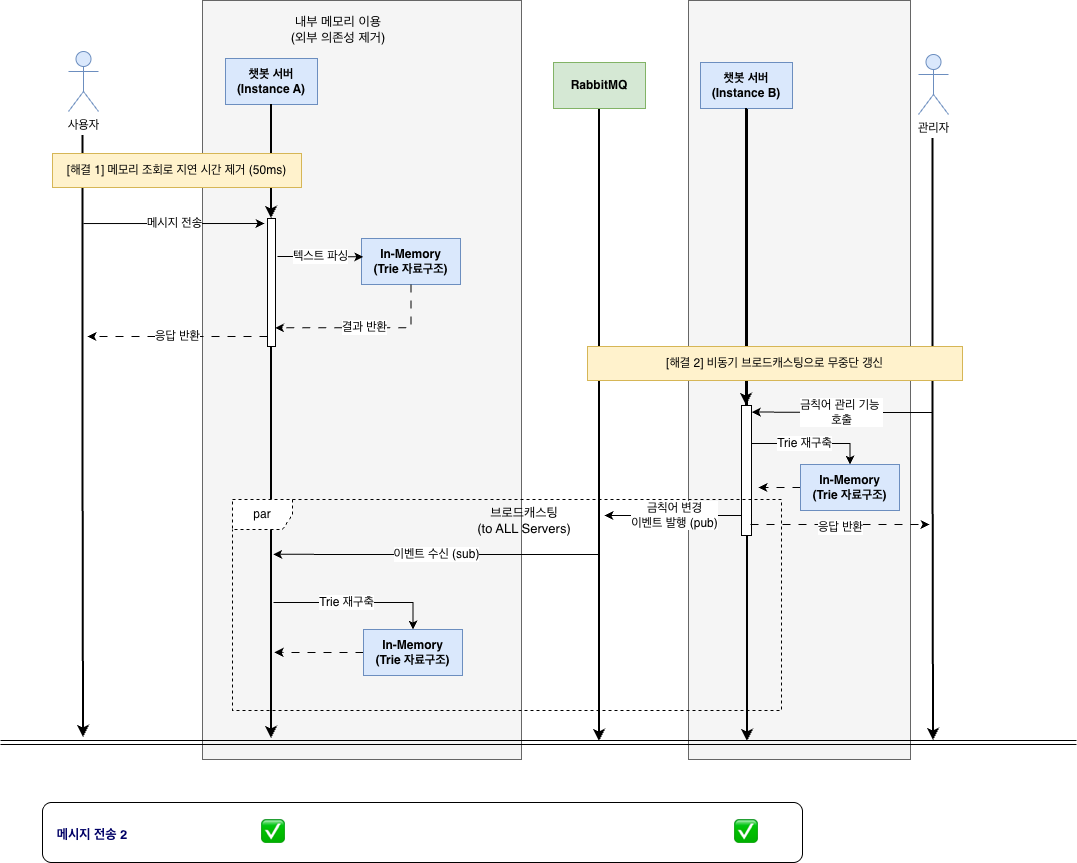

The diagram above was exported from draw.io. Its source (the exported page's mxGraphModel, read from the mxfile embedded in the PNG):
<mxGraphModel dx="618" dy="-219" grid="0" gridSize="10" guides="1" tooltips="1" connect="1" arrows="1" fold="1" page="0" pageScale="1" pageWidth="827" pageHeight="1169" math="0" shadow="0">
  <root>
    <mxCell id="X3P_pS8_4F50Zjb_A5zz-0" />
    <mxCell id="X3P_pS8_4F50Zjb_A5zz-1" parent="X3P_pS8_4F50Zjb_A5zz-0" />
    <mxCell id="4e0xR5vfe8-tOjbCzIpV-0" parent="X3P_pS8_4F50Zjb_A5zz-1" style="rounded=0;whiteSpace=wrap;html=1;fillColor=#f5f5f5;fontStyle=0;fontFamily=Helvetica;strokeColor=#666666;fontColor=#333333;" value="" vertex="1">
      <mxGeometry height="759" width="222" x="1407" y="909" as="geometry" />
    </mxCell>
    <mxCell id="X3P_pS8_4F50Zjb_A5zz-2" parent="X3P_pS8_4F50Zjb_A5zz-1" style="rounded=0;whiteSpace=wrap;html=1;fillColor=#f5f5f5;fontStyle=0;fontFamily=Helvetica;strokeColor=#666666;fontColor=#333333;" value="" vertex="1">
      <mxGeometry height="759" width="319" x="921" y="909" as="geometry" />
    </mxCell>
    <mxCell id="X3P_pS8_4F50Zjb_A5zz-3" parent="X3P_pS8_4F50Zjb_A5zz-1" style="shape=umlActor;verticalLabelPosition=bottom;verticalAlign=top;html=1;outlineConnect=0;fillColor=#dae8fc;strokeColor=#6c8ebf;fontFamily=Helvetica;" value="사용자" vertex="1">
      <mxGeometry height="60" width="30" x="787" y="960" as="geometry" />
    </mxCell>
    <mxCell id="X3P_pS8_4F50Zjb_A5zz-4" edge="1" parent="X3P_pS8_4F50Zjb_A5zz-1" source="X3P_pS8_4F50Zjb_A5zz-12" style="edgeStyle=orthogonalEdgeStyle;rounded=0;orthogonalLoop=1;jettySize=auto;html=1;exitX=0.5;exitY=1;exitDx=0;exitDy=0;fontFamily=Helvetica;strokeWidth=2;">
      <mxGeometry relative="1" as="geometry">
        <mxPoint x="990" y="1647" as="targetPoint" />
      </mxGeometry>
    </mxCell>
    <mxCell id="X3P_pS8_4F50Zjb_A5zz-5" parent="X3P_pS8_4F50Zjb_A5zz-1" style="rounded=0;whiteSpace=wrap;html=1;fontStyle=1;fillColor=#dae8fc;strokeColor=#6c8ebf;fontFamily=Helvetica;" value="챗봇 서버&lt;div&gt;(Instance A)&lt;/div&gt;" vertex="1">
      <mxGeometry height="46" width="92" x="944" y="967" as="geometry" />
    </mxCell>
    <mxCell id="X3P_pS8_4F50Zjb_A5zz-6" parent="X3P_pS8_4F50Zjb_A5zz-1" style="rounded=0;whiteSpace=wrap;html=1;fontStyle=1;fillColor=#dae8fc;strokeColor=#6c8ebf;fontFamily=Helvetica;" value="In-Memory&lt;div&gt;(Trie 자료구조)&lt;/div&gt;" vertex="1">
      <mxGeometry height="46" width="99" x="1080" y="1147" as="geometry" />
    </mxCell>
    <mxCell id="X3P_pS8_4F50Zjb_A5zz-7" edge="1" parent="X3P_pS8_4F50Zjb_A5zz-1" style="edgeStyle=orthogonalEdgeStyle;rounded=0;orthogonalLoop=1;jettySize=auto;html=1;exitX=0.5;exitY=1;exitDx=0;exitDy=0;fontFamily=Helvetica;strokeWidth=2;">
      <mxGeometry relative="1" as="geometry">
        <mxPoint x="801.5" y="1044" as="sourcePoint" />
        <mxPoint x="802" y="1646" as="targetPoint" />
      </mxGeometry>
    </mxCell>
    <mxCell id="X3P_pS8_4F50Zjb_A5zz-8" edge="1" parent="X3P_pS8_4F50Zjb_A5zz-1" style="shape=link;html=1;rounded=0;fontFamily=Helvetica;" value="">
      <mxGeometry relative="1" width="100" as="geometry">
        <mxPoint x="719" y="1651" as="sourcePoint" />
        <mxPoint x="1795" y="1651" as="targetPoint" />
      </mxGeometry>
    </mxCell>
    <mxCell id="X3P_pS8_4F50Zjb_A5zz-9" edge="1" parent="X3P_pS8_4F50Zjb_A5zz-1" source="X3P_pS8_4F50Zjb_A5zz-34" style="edgeStyle=orthogonalEdgeStyle;rounded=0;orthogonalLoop=1;jettySize=auto;html=1;fontFamily=Helvetica;strokeWidth=2;exitX=0.5;exitY=1;exitDx=0;exitDy=0;">
      <mxGeometry relative="1" as="geometry">
        <Array as="points">
          <mxPoint x="1466" y="1017" />
        </Array>
        <mxPoint x="1466" y="1019" as="sourcePoint" />
        <mxPoint x="1466" y="1650" as="targetPoint" />
      </mxGeometry>
    </mxCell>
    <mxCell id="X3P_pS8_4F50Zjb_A5zz-10" parent="X3P_pS8_4F50Zjb_A5zz-1" style="text;html=1;whiteSpace=wrap;strokeColor=none;fillColor=none;align=center;verticalAlign=middle;rounded=0;fontFamily=Helvetica;" value="&lt;span style=&quot;font-size: 13px;&quot;&gt;내부 메모리 이용&lt;/span&gt;&lt;div&gt;&lt;span style=&quot;font-size: 13px;&quot;&gt;(외부 의존성 제거)&lt;/span&gt;&lt;/div&gt;" vertex="1">
      <mxGeometry height="30" width="186" x="964" y="923" as="geometry" />
    </mxCell>
    <mxCell id="X3P_pS8_4F50Zjb_A5zz-11" edge="1" parent="X3P_pS8_4F50Zjb_A5zz-1" source="X3P_pS8_4F50Zjb_A5zz-5" style="edgeStyle=orthogonalEdgeStyle;rounded=0;orthogonalLoop=1;jettySize=auto;html=1;exitX=0.5;exitY=1;exitDx=0;exitDy=0;fontFamily=Helvetica;strokeWidth=2;" target="X3P_pS8_4F50Zjb_A5zz-12" value="">
      <mxGeometry relative="1" as="geometry">
        <mxPoint x="990" y="1013" as="sourcePoint" />
        <mxPoint x="990" y="1647" as="targetPoint" />
      </mxGeometry>
    </mxCell>
    <mxCell id="X3P_pS8_4F50Zjb_A5zz-12" parent="X3P_pS8_4F50Zjb_A5zz-1" style="rounded=0;whiteSpace=wrap;html=1;fontFamily=Helvetica;" value="" vertex="1">
      <mxGeometry height="128" width="8" x="986" y="1127" as="geometry" />
    </mxCell>
    <mxCell id="X3P_pS8_4F50Zjb_A5zz-13" edge="1" parent="X3P_pS8_4F50Zjb_A5zz-1" style="edgeStyle=orthogonalEdgeStyle;rounded=0;orthogonalLoop=1;jettySize=auto;html=1;entryX=0;entryY=0.115;entryDx=0;entryDy=0;entryPerimeter=0;fontFamily=Helvetica;fontSize=12;" value="메시지 전송">
      <mxGeometry relative="1" as="geometry">
        <mxPoint x="802" y="1132.04" as="sourcePoint" />
        <mxPoint x="983" y="1132.0049999999999" as="targetPoint" />
      </mxGeometry>
    </mxCell>
    <mxCell id="X3P_pS8_4F50Zjb_A5zz-14" edge="1" parent="X3P_pS8_4F50Zjb_A5zz-1" style="edgeStyle=orthogonalEdgeStyle;rounded=0;orthogonalLoop=1;jettySize=auto;html=1;entryX=0;entryY=0.115;entryDx=0;entryDy=0;entryPerimeter=0;dashed=1;dashPattern=8 8;fontFamily=Helvetica;fontSize=12;" value="응답 반환">
      <mxGeometry relative="1" as="geometry">
        <mxPoint as="offset" />
        <mxPoint x="986" y="1245" as="sourcePoint" />
        <mxPoint x="806" y="1245" as="targetPoint" />
      </mxGeometry>
    </mxCell>
    <mxCell id="X3P_pS8_4F50Zjb_A5zz-15" edge="1" parent="X3P_pS8_4F50Zjb_A5zz-1" source="X3P_pS8_4F50Zjb_A5zz-6" style="edgeStyle=orthogonalEdgeStyle;rounded=0;orthogonalLoop=1;jettySize=auto;html=1;entryX=0.958;entryY=0.854;entryDx=0;entryDy=0;entryPerimeter=0;fontFamily=Helvetica;fontSize=12;exitX=0.5;exitY=1;exitDx=0;exitDy=0;dashed=1;dashPattern=8 8;" target="X3P_pS8_4F50Zjb_A5zz-12" value="결과 반환">
      <mxGeometry relative="1" as="geometry">
        <Array as="points">
          <mxPoint x="1130" y="1236" />
        </Array>
        <mxPoint x="1242" y="1215" as="sourcePoint" />
        <mxPoint x="994" y="1215.04" as="targetPoint" />
      </mxGeometry>
    </mxCell>
    <mxCell id="X3P_pS8_4F50Zjb_A5zz-16" parent="X3P_pS8_4F50Zjb_A5zz-1" style="rounded=0;whiteSpace=wrap;html=1;fillColor=#fff2cc;strokeColor=#d6b656;fontFamily=Helvetica;" value="[해결 1] 메모리 조회로 지연 시간 제거 (50ms)" vertex="1">
      <mxGeometry height="34" width="249" x="771" y="1062" as="geometry" />
    </mxCell>
    <mxCell id="X3P_pS8_4F50Zjb_A5zz-17" edge="1" parent="X3P_pS8_4F50Zjb_A5zz-1" style="edgeStyle=orthogonalEdgeStyle;rounded=0;orthogonalLoop=1;jettySize=auto;html=1;fontFamily=Helvetica;fontSize=12;entryX=1.033;entryY=0.05;entryDx=0;entryDy=0;entryPerimeter=0;" target="X3P_pS8_4F50Zjb_A5zz-34" value="금칙어 관리 기능&amp;nbsp;&lt;div&gt;호출&lt;/div&gt;">
      <mxGeometry relative="1" x="-0.0054" as="geometry">
        <mxPoint as="offset" />
        <mxPoint x="1650" y="1321" as="sourcePoint" />
        <mxPoint x="1467" y="1321" as="targetPoint" />
      </mxGeometry>
    </mxCell>
    <mxCell id="X3P_pS8_4F50Zjb_A5zz-18" parent="X3P_pS8_4F50Zjb_A5zz-1" style="rounded=0;whiteSpace=wrap;html=1;fontStyle=1;fillColor=#dae8fc;strokeColor=#6c8ebf;fontFamily=Helvetica;" value="챗봇 서버&lt;div&gt;(Instance B)&lt;/div&gt;" vertex="1">
      <mxGeometry height="46" width="92" x="1419" y="971" as="geometry" />
    </mxCell>
    <mxCell id="X3P_pS8_4F50Zjb_A5zz-19" edge="1" parent="X3P_pS8_4F50Zjb_A5zz-1" style="edgeStyle=orthogonalEdgeStyle;rounded=0;orthogonalLoop=1;jettySize=auto;html=1;entryX=0.019;entryY=0.399;entryDx=0;entryDy=0;entryPerimeter=0;fontFamily=Helvetica;fontSize=12;" target="X3P_pS8_4F50Zjb_A5zz-6" value="텍스트 파싱">
      <mxGeometry relative="1" as="geometry">
        <mxPoint x="996" y="1165.035" as="sourcePoint" />
        <mxPoint x="1242" y="1165" as="targetPoint" />
      </mxGeometry>
    </mxCell>
    <mxCell id="X3P_pS8_4F50Zjb_A5zz-20" edge="1" parent="X3P_pS8_4F50Zjb_A5zz-1" source="X3P_pS8_4F50Zjb_A5zz-21" style="edgeStyle=orthogonalEdgeStyle;rounded=0;orthogonalLoop=1;jettySize=auto;html=1;strokeWidth=2;">
      <mxGeometry relative="1" as="geometry">
        <mxPoint x="1318" y="1650" as="targetPoint" />
      </mxGeometry>
    </mxCell>
    <mxCell id="X3P_pS8_4F50Zjb_A5zz-21" parent="X3P_pS8_4F50Zjb_A5zz-1" style="rounded=0;whiteSpace=wrap;html=1;fontStyle=1;fillColor=#d5e8d4;strokeColor=#82b366;fontFamily=Helvetica;" value="RabbitMQ" vertex="1">
      <mxGeometry height="46" width="92" x="1272" y="971" as="geometry" />
    </mxCell>
    <mxCell id="X3P_pS8_4F50Zjb_A5zz-22" parent="X3P_pS8_4F50Zjb_A5zz-1" style="shape=umlActor;verticalLabelPosition=bottom;verticalAlign=top;html=1;outlineConnect=0;fillColor=#dae8fc;strokeColor=#6c8ebf;fontFamily=Helvetica;" value="관리자" vertex="1">
      <mxGeometry height="60" width="30" x="1637" y="963" as="geometry" />
    </mxCell>
    <mxCell id="X3P_pS8_4F50Zjb_A5zz-23" edge="1" parent="X3P_pS8_4F50Zjb_A5zz-1" style="edgeStyle=orthogonalEdgeStyle;rounded=0;orthogonalLoop=1;jettySize=auto;html=1;exitX=0.5;exitY=1;exitDx=0;exitDy=0;fontFamily=Helvetica;strokeWidth=2;">
      <mxGeometry relative="1" as="geometry">
        <mxPoint x="1651.5" y="1047" as="sourcePoint" />
        <mxPoint x="1652" y="1649" as="targetPoint" />
      </mxGeometry>
    </mxCell>
    <mxCell id="X3P_pS8_4F50Zjb_A5zz-25" edge="1" parent="X3P_pS8_4F50Zjb_A5zz-1" source="X3P_pS8_4F50Zjb_A5zz-26" style="edgeStyle=orthogonalEdgeStyle;rounded=0;orthogonalLoop=1;jettySize=auto;html=1;exitX=0;exitY=0.5;exitDx=0;exitDy=0;dashed=1;dashPattern=8 8;">
      <mxGeometry relative="1" as="geometry">
        <mxPoint x="993" y="1560.8333333333335" as="targetPoint" />
      </mxGeometry>
    </mxCell>
    <mxCell id="X3P_pS8_4F50Zjb_A5zz-26" parent="X3P_pS8_4F50Zjb_A5zz-1" style="rounded=0;whiteSpace=wrap;html=1;fontStyle=1;fillColor=#dae8fc;strokeColor=#6c8ebf;fontFamily=Helvetica;" value="In-Memory&lt;div&gt;(Trie 자료구조)&lt;/div&gt;" vertex="1">
      <mxGeometry height="46" width="99" x="1082" y="1538" as="geometry" />
    </mxCell>
    <mxCell id="X3P_pS8_4F50Zjb_A5zz-27" edge="1" parent="X3P_pS8_4F50Zjb_A5zz-1" style="edgeStyle=orthogonalEdgeStyle;rounded=0;orthogonalLoop=1;jettySize=auto;html=1;fontFamily=Helvetica;fontSize=12;" value="금칙어 변경&lt;div&gt;이벤트 발행 (pub)&lt;/div&gt;">
      <mxGeometry relative="1" x="-0.01" as="geometry">
        <mxPoint as="offset" />
        <mxPoint x="1462" y="1424" as="sourcePoint" />
        <mxPoint x="1323" y="1424" as="targetPoint" />
      </mxGeometry>
    </mxCell>
    <mxCell id="X3P_pS8_4F50Zjb_A5zz-28" edge="1" parent="X3P_pS8_4F50Zjb_A5zz-1" style="edgeStyle=orthogonalEdgeStyle;rounded=0;orthogonalLoop=1;jettySize=auto;html=1;fontFamily=Helvetica;fontSize=12;exitX=-0.3;exitY=0.123;exitDx=0;exitDy=0;exitPerimeter=0;" value="이벤트 수신 (sub)">
      <mxGeometry relative="1" x="-0.0054" as="geometry">
        <mxPoint as="offset" />
        <mxPoint x="1317" y="1462.99" as="sourcePoint" />
        <mxPoint x="991.67" y="1462.83" as="targetPoint" />
      </mxGeometry>
    </mxCell>
    <mxCell id="X3P_pS8_4F50Zjb_A5zz-29" edge="1" parent="X3P_pS8_4F50Zjb_A5zz-1" style="edgeStyle=orthogonalEdgeStyle;rounded=0;orthogonalLoop=1;jettySize=auto;html=1;entryX=0.5;entryY=0;entryDx=0;entryDy=0;fontFamily=Helvetica;fontSize=12;" target="X3P_pS8_4F50Zjb_A5zz-26" value="Trie 재구축">
      <mxGeometry relative="1" x="-0.1203" as="geometry">
        <mxPoint as="offset" />
        <mxPoint x="992" y="1511.035" as="sourcePoint" />
        <mxPoint x="1112" y="1511" as="targetPoint" />
      </mxGeometry>
    </mxCell>
    <mxCell id="X3P_pS8_4F50Zjb_A5zz-30" edge="1" parent="X3P_pS8_4F50Zjb_A5zz-1" source="X3P_pS8_4F50Zjb_A5zz-31" style="edgeStyle=orthogonalEdgeStyle;rounded=0;orthogonalLoop=1;jettySize=auto;html=1;exitX=0;exitY=0.5;exitDx=0;exitDy=0;dashed=1;dashPattern=8 8;">
      <mxGeometry relative="1" as="geometry">
        <Array as="points">
          <mxPoint x="1477" y="1396" />
          <mxPoint x="1477" y="1396" />
        </Array>
        <mxPoint x="1477" y="1396" as="targetPoint" />
      </mxGeometry>
    </mxCell>
    <mxCell id="X3P_pS8_4F50Zjb_A5zz-31" parent="X3P_pS8_4F50Zjb_A5zz-1" style="rounded=0;whiteSpace=wrap;html=1;fontStyle=1;fillColor=#dae8fc;strokeColor=#6c8ebf;fontFamily=Helvetica;" value="In-Memory&lt;div&gt;(Trie 자료구조)&lt;/div&gt;" vertex="1">
      <mxGeometry height="46" width="99" x="1519" y="1373.0049999999999" as="geometry" />
    </mxCell>
    <mxCell id="X3P_pS8_4F50Zjb_A5zz-32" edge="1" parent="X3P_pS8_4F50Zjb_A5zz-1" style="edgeStyle=orthogonalEdgeStyle;rounded=0;orthogonalLoop=1;jettySize=auto;html=1;entryX=0.5;entryY=0;entryDx=0;entryDy=0;fontFamily=Helvetica;fontSize=12;" target="X3P_pS8_4F50Zjb_A5zz-31" value="Trie 재구축">
      <mxGeometry relative="1" x="-0.1203" as="geometry">
        <mxPoint as="offset" />
        <mxPoint x="1470" y="1352" as="sourcePoint" />
        <mxPoint x="1590" y="1351.965" as="targetPoint" />
      </mxGeometry>
    </mxCell>
    <mxCell id="X3P_pS8_4F50Zjb_A5zz-33" edge="1" parent="X3P_pS8_4F50Zjb_A5zz-1" source="X3P_pS8_4F50Zjb_A5zz-18" style="edgeStyle=orthogonalEdgeStyle;rounded=0;orthogonalLoop=1;jettySize=auto;html=1;fontFamily=Helvetica;strokeWidth=2;exitX=0.5;exitY=1;exitDx=0;exitDy=0;" target="X3P_pS8_4F50Zjb_A5zz-34" value="">
      <mxGeometry relative="1" as="geometry">
        <Array as="points" />
        <mxPoint x="1465" y="1017" as="sourcePoint" />
        <mxPoint x="1466" y="1650" as="targetPoint" />
      </mxGeometry>
    </mxCell>
    <mxCell id="X3P_pS8_4F50Zjb_A5zz-34" parent="X3P_pS8_4F50Zjb_A5zz-1" style="rounded=0;whiteSpace=wrap;html=1;fontFamily=Helvetica;" value="" vertex="1">
      <mxGeometry height="130" width="10" x="1460" y="1314" as="geometry" />
    </mxCell>
    <mxCell id="X3P_pS8_4F50Zjb_A5zz-35" edge="1" parent="X3P_pS8_4F50Zjb_A5zz-1" style="edgeStyle=orthogonalEdgeStyle;rounded=0;orthogonalLoop=1;jettySize=auto;html=1;fontFamily=Helvetica;fontSize=12;exitX=1.2;exitY=0.877;exitDx=0;exitDy=0;exitPerimeter=0;dashed=1;dashPattern=8 8;" value="응답 반환">
      <mxGeometry relative="1" x="0.0101" y="-3" as="geometry">
        <mxPoint as="offset" />
        <mxPoint x="1469" y="1433.0100000000002" as="sourcePoint" />
        <mxPoint x="1648" y="1433" as="targetPoint" />
      </mxGeometry>
    </mxCell>
    <mxCell id="X3P_pS8_4F50Zjb_A5zz-36" parent="X3P_pS8_4F50Zjb_A5zz-1" style="text;html=1;whiteSpace=wrap;strokeColor=none;fillColor=none;align=center;verticalAlign=middle;rounded=0;fontFamily=Helvetica;" value="&lt;span style=&quot;font-size: 13px;&quot;&gt;브로드캐스팅&lt;/span&gt;&lt;div&gt;&lt;span style=&quot;font-size: 13px;&quot;&gt;(to ALL Servers)&lt;/span&gt;&lt;/div&gt;" vertex="1">
      <mxGeometry height="30" width="186" x="1150" y="1414" as="geometry" />
    </mxCell>
    <mxCell id="X3P_pS8_4F50Zjb_A5zz-37" parent="X3P_pS8_4F50Zjb_A5zz-1" style="shape=umlFrame;whiteSpace=wrap;html=1;pointerEvents=0;dashed=1;" value="par" vertex="1">
      <mxGeometry height="211" width="549" x="951" y="1408" as="geometry" />
    </mxCell>
    <mxCell id="X3P_pS8_4F50Zjb_A5zz-24" parent="X3P_pS8_4F50Zjb_A5zz-1" style="rounded=0;whiteSpace=wrap;html=1;fillColor=#fff2cc;strokeColor=#d6b656;fontFamily=Helvetica;" value="[해결 2] 비동기 브로드캐스팅으로 무중단 갱신" vertex="1">
      <mxGeometry height="34" width="375" x="1306" y="1255" as="geometry" />
    </mxCell>
    <mxCell id="S2EZ8IiKn3_xdxpWt_GM-0" parent="X3P_pS8_4F50Zjb_A5zz-1" style="rounded=1;whiteSpace=wrap;html=1;" value="" vertex="1">
      <mxGeometry height="60" width="760" x="761" y="1711" as="geometry" />
    </mxCell>
    <mxCell id="S2EZ8IiKn3_xdxpWt_GM-1" parent="X3P_pS8_4F50Zjb_A5zz-1" style="text;html=1;whiteSpace=wrap;strokeColor=none;fillColor=none;align=center;verticalAlign=middle;rounded=0;fontSize=22;fontColor=#FF3333;" value="&lt;b style=&quot;color: rgb(0, 0, 102); font-size: 23px;&quot;&gt;✅&lt;/b&gt;" vertex="1">
      <mxGeometry height="30" width="60" x="962" y="1726" as="geometry" />
    </mxCell>
    <mxCell id="S2EZ8IiKn3_xdxpWt_GM-2" parent="X3P_pS8_4F50Zjb_A5zz-1" style="text;html=1;whiteSpace=wrap;strokeColor=none;fillColor=none;align=center;verticalAlign=middle;rounded=0;fontSize=22;fontColor=#000066;" value="&lt;font style=&quot;font-size: 13px;&quot;&gt;&lt;b style=&quot;&quot;&gt;&lt;font style=&quot;&quot;&gt;메시지&amp;nbsp;&lt;/font&gt;&lt;/b&gt;&lt;b style=&quot;background-color: transparent;&quot;&gt;&lt;font style=&quot;&quot;&gt;전송 2&lt;/font&gt;&lt;/b&gt;&lt;/font&gt;" vertex="1">
      <mxGeometry height="30" width="88" x="767" y="1726" as="geometry" />
    </mxCell>
    <mxCell id="S2EZ8IiKn3_xdxpWt_GM-3" parent="X3P_pS8_4F50Zjb_A5zz-1" style="text;html=1;whiteSpace=wrap;strokeColor=none;fillColor=none;align=center;verticalAlign=middle;rounded=0;fontSize=23;fontColor=#000066;" value="&lt;span&gt;&lt;b&gt;✅&lt;/b&gt;&lt;/span&gt;" vertex="1">
      <mxGeometry height="30" width="88" x="1421" y="1726" as="geometry" />
    </mxCell>
  </root>
</mxGraphModel>